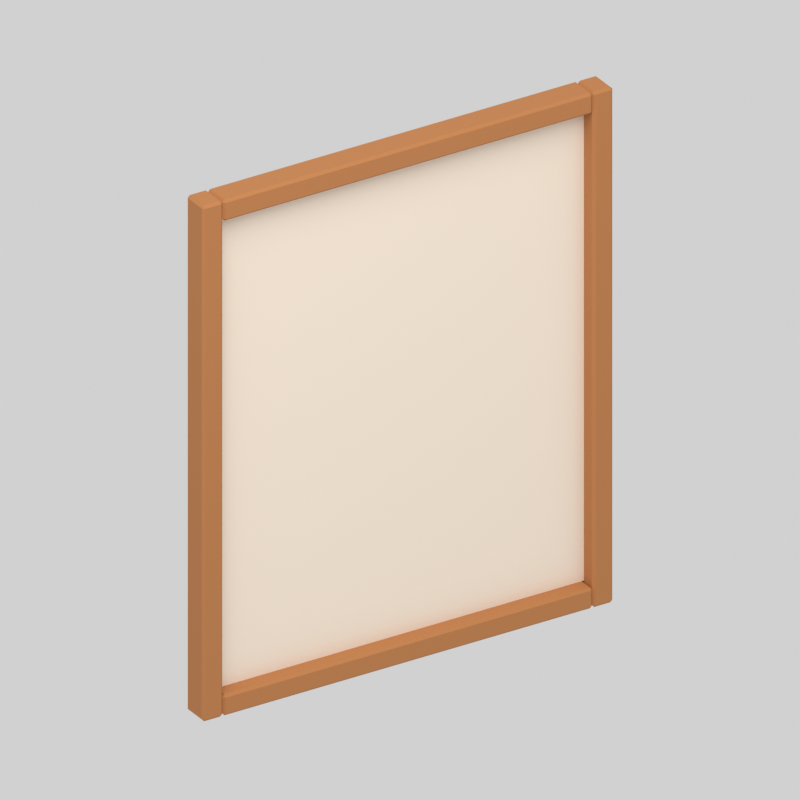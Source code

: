 # Source: botanicalPrint.blend  (saved by Blender 5.2.44; exported with 4.5.12 LTS)
import bpy
from mathutils import Matrix  # noqa: F401  (used for matrix-valued properties, if any)

bpy.ops.wm.read_factory_settings(use_empty=True)
scene = bpy.context.scene
scene.name = 'Scene'

# ---- materials (node trees are filled in below, after node groups)
mat_botanicalprint_fixed_f3e4d2 = bpy.data.materials.new('botanicalPrint.fixed.f3e4d2')
mat_botanicalprint_fixed_f3e4d2.diffuse_color = (0.8963, 0.7758, 0.6445, 1.0)
mat_botanicalprint_recolor_b87946 = bpy.data.materials.new('botanicalPrint.recolor.b87946')
mat_botanicalprint_recolor_b87946.diffuse_color = (0.4793, 0.1912, 0.06125, 1.0)

# ---- material node trees
mat_botanicalprint_fixed_f3e4d2.use_nodes = True; mat_botanicalprint_fixed_f3e4d2.node_tree.nodes.clear()
_N = mat_botanicalprint_fixed_f3e4d2.node_tree.nodes; _L = mat_botanicalprint_fixed_f3e4d2.node_tree.links
n0 = _N.new('ShaderNodeBsdfPrincipled'); n0.name = 'Principled BSDF'; n0.location = (-200, 100)
n0.inputs[0].default_value = (0.8963, 0.7758, 0.6445, 1.0)
n0.inputs[2].default_value = 0.87
n0.inputs[10].default_value = 0.005
n1 = _N.new('ShaderNodeOutputMaterial'); n1.name = 'Material Output'; n1.location = (200, 100)
_L.new(n0.outputs[0], n1.inputs[0])
n1.is_active_output = True
mat_botanicalprint_recolor_b87946.use_nodes = True; mat_botanicalprint_recolor_b87946.node_tree.nodes.clear()
_N = mat_botanicalprint_recolor_b87946.node_tree.nodes; _L = mat_botanicalprint_recolor_b87946.node_tree.links
n0 = _N.new('ShaderNodeBsdfPrincipled'); n0.name = 'Principled BSDF'; n0.location = (-200, 100)
n0.inputs[0].default_value = (0.4793, 0.1912, 0.06125, 1.0)
n0.inputs[2].default_value = 0.87
n0.inputs[10].default_value = 0.005
n1 = _N.new('ShaderNodeOutputMaterial'); n1.name = 'Material Output'; n1.location = (200, 100)
_L.new(n0.outputs[0], n1.inputs[0])
n1.is_active_output = True

# ---- world
world_neutral_studio = bpy.data.worlds.new('Neutral studio'); scene.world = world_neutral_studio
world_neutral_studio.use_nodes = True; world_neutral_studio.node_tree.nodes.clear()
_N = world_neutral_studio.node_tree.nodes; _L = world_neutral_studio.node_tree.links
n0 = _N.new('ShaderNodeBackground'); n0.name = 'Background'; n0.location = (-200, 100)
n0.inputs[0].default_value = (1.0, 1.0, 1.0, 1.0)
n0.inputs[1].default_value = 0.45
n1 = _N.new('ShaderNodeOutputWorld'); n1.name = 'World Output'; n1.location = (200, 100)
_L.new(n0.outputs[0], n1.inputs[0])
n1.is_active_output = True

# ---- cameras
cam_camera = bpy.data.cameras.new('Camera')
cam_camera.type = 'ORTHO'
cam_camera.ortho_scale = 2.0

# ---- lights
light_area = bpy.data.lights.new('Area', 'AREA')
light_area.energy = 362.4
light_area.shape = 'DISK'
light_area.size = 5.84
light_area.size_y = 1.0

# ---- meshes
me_cube = bpy.data.meshes.new('Cube')
me_cube.from_pydata([(-0.545, -0.0125, -0.67), (-0.545, -0.0125, 0.67), (-0.545, 0.0125, -0.67), (-0.545, 0.0125, 0.67), (0.545, -0.0125, -0.67), (0.545, -0.0125, 0.67), (0.545, 0.0125, -0.67), (0.545, 0.0125, 0.67)], [], [(0, 1, 3, 2), (2, 3, 7, 6), (6, 7, 5, 4), (4, 5, 1, 0), (2, 6, 4, 0), (7, 3, 1, 5)])
_uv = me_cube.uv_layers.new(name='UVMap')
_uv.uv.foreach_set('vector', [0.375, 0.0, 0.625, 0.0, 0.625, 0.25, 0.375, 0.25, 0.375, 0.25, 0.625, 0.25, 0.625, 0.5, 0.375, 0.5, 0.375, 0.5, 0.625, 0.5, 0.625, 0.75, 0.375, 0.75, 0.375, 0.75, 0.625, 0.75, 0.625, 1.0, 0.375, 1.0, 0.125, 0.5, 0.375, 0.5, 0.375, 0.75, 0.125, 0.75, 0.625, 0.5, 0.875, 0.5, 0.875, 0.75, 0.625, 0.75])
me_cube.materials.append(mat_botanicalprint_fixed_f3e4d2)
me_cube.update()
me_cube_001 = bpy.data.meshes.new('Cube.001')
me_cube_001.from_pydata([(-0.023, -0.033, -0.73), (-0.023, -0.04, -0.723), (-0.03, -0.033, -0.723), (-0.023, -0.04, 0.723), (-0.023, -0.033, 0.73), (-0.03, -0.033, 0.723), (-0.023, 0.033, -0.73), (-0.03, 0.033, -0.723), (-0.023, 0.04, -0.723), (-0.023, 0.033, 0.73), (-0.023, 0.04, 0.723), (-0.03, 0.033, 0.723), (0.023, -0.033, -0.73), (0.03, -0.033, -0.723), (0.023, -0.04, -0.723), (0.023, -0.033, 0.73), (0.023, -0.04, 0.723), (0.03, -0.033, 0.723), (0.023, 0.033, -0.73), (0.023, 0.04, -0.723), (0.03, 0.033, -0.723), (0.023, 0.033, 0.73), (0.03, 0.033, 0.723), (0.023, 0.04, 0.723)], [], [(0, 1, 2), (3, 4, 5), (6, 7, 8), (9, 10, 11), (12, 13, 14), (15, 16, 17), (18, 19, 20), (21, 22, 23), (6, 0, 2, 7), (1, 3, 5, 2), (4, 9, 11, 5), (10, 8, 7, 11), (18, 6, 8, 19), (9, 21, 23, 10), (22, 20, 19, 23), (12, 18, 20, 13), (21, 15, 17, 22), (16, 14, 13, 17), (0, 12, 14, 1), (15, 4, 3, 16), (6, 18, 12, 0), (2, 5, 11, 7), (14, 16, 3, 1), (21, 9, 4, 15), (8, 10, 23, 19), (20, 22, 17, 13)])
_uv = me_cube_001.uv_layers.new(name='UVMap')
_uv.uv.foreach_set('vector', [0.1542, 0.7281, 0.1542, 0.75, 0.125, 0.7281, 0.6238, 0.9708, 0.625, 0.9708, 0.6238, 1.0, 0.1542, 0.5219, 0.125, 0.5219, 0.1542, 0.5, 0.625, 0.2622, 0.6238, 0.2792, 0.6238, 0.2336, 0.3458, 0.7281, 0.3759, 0.7281, 0.361, 0.7646, 0.6396, 0.7536, 0.6238, 0.7792, 0.6238, 0.7336, 0.3458, 0.5219, 0.361, 0.4854, 0.3759, 0.5219, 0.6396, 0.5091, 0.6238, 0.5219, 0.6238, 0.4781, 0.1542, 0.5219, 0.1542, 0.7281, 0.125, 0.7281, 0.125, 0.5219, 0.3762, 0.0, 0.6238, 0.0, 0.6238, 0.02187, 0.3762, 0.02187, 0.625, 0.02187, 0.625, 0.2622, 0.6238, 0.2336, 0.6238, 0.02187, 0.6238, 0.2792, 0.3762, 0.2792, 0.3762, 0.2281, 0.6238, 0.2336, 0.3458, 0.5219, 0.1542, 0.5219, 0.1542, 0.5, 0.361, 0.4854, 0.625, 0.2622, 0.6396, 0.5091, 0.6238, 0.4781, 0.6238, 0.2792, 0.6238, 0.5219, 0.3759, 0.5219, 0.361, 0.4854, 0.6238, 0.4781, 0.3458, 0.7281, 0.3458, 0.5219, 0.3759, 0.5219, 0.3759, 0.7281, 0.6396, 0.5091, 0.6396, 0.7536, 0.6238, 0.7336, 0.6238, 0.5219, 0.6238, 0.7792, 0.361, 0.7646, 0.3759, 0.7281, 0.6238, 0.7336, 0.1542, 0.7281, 0.3458, 0.7281, 0.361, 0.7646, 0.1542, 0.75, 0.6396, 0.7536, 0.625, 0.9708, 0.6238, 0.9708, 0.6238, 0.7792, 0.1542, 0.5219, 0.3458, 0.5219, 0.3458, 0.7281, 0.1542, 0.7281, 0.3762, 0.02187, 0.6238, 0.02187, 0.6238, 0.2336, 0.3762, 0.2281, 0.361, 0.7646, 0.6238, 0.7792, 0.6238, 0.9708, 0.3762, 0.9708, 0.6396, 0.5091, 0.8458, 0.5219, 0.8458, 0.7281, 0.6396, 0.7536, 0.3762, 0.2792, 0.6238, 0.2792, 0.6238, 0.4781, 0.361, 0.4854, 0.3759, 0.5219, 0.6238, 0.5219, 0.6238, 0.7336, 0.3759, 0.7281])
me_cube_001.materials.append(mat_botanicalprint_recolor_b87946)
me_cube_001.update()
me_cube_002 = bpy.data.meshes.new('Cube.002')
me_cube_002.from_pydata([(-0.538, -0.033, -0.03), (-0.538, -0.04, -0.023), (-0.545, -0.033, -0.023), (-0.538, -0.04, 0.023), (-0.538, -0.033, 0.03), (-0.545, -0.033, 0.023), (-0.538, 0.033, -0.03), (-0.545, 0.033, -0.023), (-0.538, 0.04, -0.023), (-0.538, 0.033, 0.03), (-0.538, 0.04, 0.023), (-0.545, 0.033, 0.023), (0.538, -0.033, -0.03), (0.545, -0.033, -0.023), (0.538, -0.04, -0.023), (0.538, -0.033, 0.03), (0.538, -0.04, 0.023), (0.545, -0.033, 0.023), (0.538, 0.033, -0.03), (0.538, 0.04, -0.023), (0.545, 0.033, -0.023), (0.538, 0.033, 0.03), (0.545, 0.033, 0.023), (0.538, 0.04, 0.023)], [], [(0, 1, 2), (3, 4, 5), (6, 7, 8), (9, 10, 11), (12, 13, 14), (15, 16, 17), (18, 19, 20), (21, 22, 23), (6, 0, 2, 7), (1, 3, 5, 2), (4, 9, 11, 5), (10, 8, 7, 11), (18, 6, 8, 19), (9, 21, 23, 10), (22, 20, 19, 23), (12, 18, 20, 13), (21, 15, 17, 22), (16, 14, 13, 17), (0, 12, 14, 1), (15, 4, 3, 16), (6, 18, 12, 0), (2, 5, 11, 7), (14, 16, 3, 1), (21, 9, 4, 15), (8, 10, 23, 19), (20, 22, 17, 13)])
_uv = me_cube_002.uv_layers.new(name='UVMap')
_uv.uv.foreach_set('vector', [0.1266, 0.7281, 0.1266, 0.75, 0.125, 0.7281, 0.5958, 0.9984, 0.625, 0.9984, 0.5958, 1.0, 0.1266, 0.5219, 0.125, 0.5219, 0.1266, 0.5, 0.625, 0.2438, 0.5958, 0.2516, 0.5958, 0.2336, 0.3734, 0.7281, 0.3969, 0.7281, 0.3888, 0.7508, 0.6258, 0.7399, 0.5958, 0.7516, 0.5958, 0.7336, 0.3734, 0.5219, 0.3888, 0.4992, 0.3969, 0.5219, 0.6258, 0.516, 0.5958, 0.5219, 0.5958, 0.4988, 0.1266, 0.5219, 0.1266, 0.7281, 0.125, 0.7281, 0.125, 0.5219, 0.4042, 0.0, 0.5958, 0.0, 0.5958, 0.02187, 0.4042, 0.02187, 0.625, 0.02187, 0.625, 0.2438, 0.5958, 0.2336, 0.5958, 0.02187, 0.5958, 0.2516, 0.4042, 0.2516, 0.4042, 0.2281, 0.5958, 0.2336, 0.3734, 0.5219, 0.1266, 0.5219, 0.1266, 0.5, 0.3888, 0.4992, 0.625, 0.2438, 0.6258, 0.516, 0.5958, 0.4988, 0.5958, 0.2516, 0.5958, 0.5219, 0.3969, 0.5219, 0.3888, 0.4992, 0.5958, 0.4988, 0.3734, 0.7281, 0.3734, 0.5219, 0.3969, 0.5219, 0.3969, 0.7281, 0.6258, 0.516, 0.6258, 0.7399, 0.5958, 0.7336, 0.5958, 0.5219, 0.5958, 0.7516, 0.3888, 0.7508, 0.3969, 0.7281, 0.5958, 0.7336, 0.1266, 0.7281, 0.3734, 0.7281, 0.3888, 0.7508, 0.1266, 0.75, 0.6258, 0.7399, 0.625, 0.9984, 0.5958, 0.9984, 0.5958, 0.7516, 0.1266, 0.5219, 0.3734, 0.5219, 0.3734, 0.7281, 0.1266, 0.7281, 0.4042, 0.02187, 0.5958, 0.02187, 0.5958, 0.2336, 0.4042, 0.2281, 0.3888, 0.7508, 0.5958, 0.7516, 0.5958, 0.9984, 0.4042, 0.9984, 0.6258, 0.516, 0.8734, 0.5219, 0.8734, 0.7281, 0.6258, 0.7399, 0.4042, 0.2516, 0.5958, 0.2516, 0.5958, 0.4988, 0.3888, 0.4992, 0.3969, 0.5219, 0.5958, 0.5219, 0.5958, 0.7336, 0.3969, 0.7281])
me_cube_002.materials.append(mat_botanicalprint_recolor_b87946)
me_cube_002.update()
me_cube_003 = bpy.data.meshes.new('Cube.003')
me_cube_003.from_pydata([(-0.023, -0.033, -0.73), (-0.023, -0.04, -0.723), (-0.03, -0.033, -0.723), (-0.023, -0.04, 0.723), (-0.023, -0.033, 0.73), (-0.03, -0.033, 0.723), (-0.023, 0.033, -0.73), (-0.03, 0.033, -0.723), (-0.023, 0.04, -0.723), (-0.023, 0.033, 0.73), (-0.023, 0.04, 0.723), (-0.03, 0.033, 0.723), (0.023, -0.033, -0.73), (0.03, -0.033, -0.723), (0.023, -0.04, -0.723), (0.023, -0.033, 0.73), (0.023, -0.04, 0.723), (0.03, -0.033, 0.723), (0.023, 0.033, -0.73), (0.023, 0.04, -0.723), (0.03, 0.033, -0.723), (0.023, 0.033, 0.73), (0.03, 0.033, 0.723), (0.023, 0.04, 0.723)], [], [(0, 1, 2), (3, 4, 5), (6, 7, 8), (9, 10, 11), (12, 13, 14), (15, 16, 17), (18, 19, 20), (21, 22, 23), (6, 0, 2, 7), (1, 3, 5, 2), (4, 9, 11, 5), (10, 8, 7, 11), (18, 6, 8, 19), (9, 21, 23, 10), (22, 20, 19, 23), (12, 18, 20, 13), (21, 15, 17, 22), (16, 14, 13, 17), (0, 12, 14, 1), (15, 4, 3, 16), (6, 18, 12, 0), (2, 5, 11, 7), (14, 16, 3, 1), (21, 9, 4, 15), (8, 10, 23, 19), (20, 22, 17, 13)])
_uv = me_cube_003.uv_layers.new(name='UVMap')
_uv.uv.foreach_set('vector', [0.1542, 0.7281, 0.1542, 0.75, 0.125, 0.7281, 0.6238, 0.9708, 0.625, 0.9708, 0.6238, 1.0, 0.1542, 0.5219, 0.125, 0.5219, 0.1542, 0.5, 0.625, 0.2622, 0.6238, 0.2792, 0.6238, 0.2336, 0.3458, 0.7281, 0.3759, 0.7281, 0.361, 0.7646, 0.6396, 0.7536, 0.6238, 0.7792, 0.6238, 0.7336, 0.3458, 0.5219, 0.361, 0.4854, 0.3759, 0.5219, 0.6396, 0.5091, 0.6238, 0.5219, 0.6238, 0.4781, 0.1542, 0.5219, 0.1542, 0.7281, 0.125, 0.7281, 0.125, 0.5219, 0.3762, 0.0, 0.6238, 0.0, 0.6238, 0.02187, 0.3762, 0.02187, 0.625, 0.02187, 0.625, 0.2622, 0.6238, 0.2336, 0.6238, 0.02187, 0.6238, 0.2792, 0.3762, 0.2792, 0.3762, 0.2281, 0.6238, 0.2336, 0.3458, 0.5219, 0.1542, 0.5219, 0.1542, 0.5, 0.361, 0.4854, 0.625, 0.2622, 0.6396, 0.5091, 0.6238, 0.4781, 0.6238, 0.2792, 0.6238, 0.5219, 0.3759, 0.5219, 0.361, 0.4854, 0.6238, 0.4781, 0.3458, 0.7281, 0.3458, 0.5219, 0.3759, 0.5219, 0.3759, 0.7281, 0.6396, 0.5091, 0.6396, 0.7536, 0.6238, 0.7336, 0.6238, 0.5219, 0.6238, 0.7792, 0.361, 0.7646, 0.3759, 0.7281, 0.6238, 0.7336, 0.1542, 0.7281, 0.3458, 0.7281, 0.361, 0.7646, 0.1542, 0.75, 0.6396, 0.7536, 0.625, 0.9708, 0.6238, 0.9708, 0.6238, 0.7792, 0.1542, 0.5219, 0.3458, 0.5219, 0.3458, 0.7281, 0.1542, 0.7281, 0.3762, 0.02187, 0.6238, 0.02187, 0.6238, 0.2336, 0.3762, 0.2281, 0.361, 0.7646, 0.6238, 0.7792, 0.6238, 0.9708, 0.3762, 0.9708, 0.6396, 0.5091, 0.8458, 0.5219, 0.8458, 0.7281, 0.6396, 0.7536, 0.3762, 0.2792, 0.6238, 0.2792, 0.6238, 0.4781, 0.361, 0.4854, 0.3759, 0.5219, 0.6238, 0.5219, 0.6238, 0.7336, 0.3759, 0.7281])
me_cube_003.materials.append(mat_botanicalprint_recolor_b87946)
me_cube_003.update()
me_cube_004 = bpy.data.meshes.new('Cube.004')
me_cube_004.from_pydata([(-0.538, -0.033, -0.03), (-0.538, -0.04, -0.023), (-0.545, -0.033, -0.023), (-0.538, -0.04, 0.023), (-0.538, -0.033, 0.03), (-0.545, -0.033, 0.023), (-0.538, 0.033, -0.03), (-0.545, 0.033, -0.023), (-0.538, 0.04, -0.023), (-0.538, 0.033, 0.03), (-0.538, 0.04, 0.023), (-0.545, 0.033, 0.023), (0.538, -0.033, -0.03), (0.545, -0.033, -0.023), (0.538, -0.04, -0.023), (0.538, -0.033, 0.03), (0.538, -0.04, 0.023), (0.545, -0.033, 0.023), (0.538, 0.033, -0.03), (0.538, 0.04, -0.023), (0.545, 0.033, -0.023), (0.538, 0.033, 0.03), (0.545, 0.033, 0.023), (0.538, 0.04, 0.023)], [], [(0, 1, 2), (3, 4, 5), (6, 7, 8), (9, 10, 11), (12, 13, 14), (15, 16, 17), (18, 19, 20), (21, 22, 23), (6, 0, 2, 7), (1, 3, 5, 2), (4, 9, 11, 5), (10, 8, 7, 11), (18, 6, 8, 19), (9, 21, 23, 10), (22, 20, 19, 23), (12, 18, 20, 13), (21, 15, 17, 22), (16, 14, 13, 17), (0, 12, 14, 1), (15, 4, 3, 16), (6, 18, 12, 0), (2, 5, 11, 7), (14, 16, 3, 1), (21, 9, 4, 15), (8, 10, 23, 19), (20, 22, 17, 13)])
_uv = me_cube_004.uv_layers.new(name='UVMap')
_uv.uv.foreach_set('vector', [0.1266, 0.7281, 0.1266, 0.75, 0.125, 0.7281, 0.5958, 0.9984, 0.625, 0.9984, 0.5958, 1.0, 0.1266, 0.5219, 0.125, 0.5219, 0.1266, 0.5, 0.625, 0.2438, 0.5958, 0.2516, 0.5958, 0.2336, 0.3734, 0.7281, 0.3969, 0.7281, 0.3888, 0.7508, 0.6258, 0.7399, 0.5958, 0.7516, 0.5958, 0.7336, 0.3734, 0.5219, 0.3888, 0.4992, 0.3969, 0.5219, 0.6258, 0.516, 0.5958, 0.5219, 0.5958, 0.4988, 0.1266, 0.5219, 0.1266, 0.7281, 0.125, 0.7281, 0.125, 0.5219, 0.4042, 0.0, 0.5958, 0.0, 0.5958, 0.02187, 0.4042, 0.02187, 0.625, 0.02187, 0.625, 0.2438, 0.5958, 0.2336, 0.5958, 0.02187, 0.5958, 0.2516, 0.4042, 0.2516, 0.4042, 0.2281, 0.5958, 0.2336, 0.3734, 0.5219, 0.1266, 0.5219, 0.1266, 0.5, 0.3888, 0.4992, 0.625, 0.2438, 0.6258, 0.516, 0.5958, 0.4988, 0.5958, 0.2516, 0.5958, 0.5219, 0.3969, 0.5219, 0.3888, 0.4992, 0.5958, 0.4988, 0.3734, 0.7281, 0.3734, 0.5219, 0.3969, 0.5219, 0.3969, 0.7281, 0.6258, 0.516, 0.6258, 0.7399, 0.5958, 0.7336, 0.5958, 0.5219, 0.5958, 0.7516, 0.3888, 0.7508, 0.3969, 0.7281, 0.5958, 0.7336, 0.1266, 0.7281, 0.3734, 0.7281, 0.3888, 0.7508, 0.1266, 0.75, 0.6258, 0.7399, 0.625, 0.9984, 0.5958, 0.9984, 0.5958, 0.7516, 0.1266, 0.5219, 0.3734, 0.5219, 0.3734, 0.7281, 0.1266, 0.7281, 0.4042, 0.02187, 0.5958, 0.02187, 0.5958, 0.2336, 0.4042, 0.2281, 0.3888, 0.7508, 0.5958, 0.7516, 0.5958, 0.9984, 0.4042, 0.9984, 0.6258, 0.516, 0.8734, 0.5219, 0.8734, 0.7281, 0.6258, 0.7399, 0.4042, 0.2516, 0.5958, 0.2516, 0.5958, 0.4988, 0.3888, 0.4992, 0.3969, 0.5219, 0.5958, 0.5219, 0.5958, 0.7336, 0.3969, 0.7281])
me_cube_004.materials.append(mat_botanicalprint_recolor_b87946)
me_cube_004.update()

# ---- objects
ob_botanicalprint_root = bpy.data.objects.new('botanicalPrint.root', None)
ob_botanicalprint_canvas = bpy.data.objects.new('botanicalPrint_canvas', me_cube)
ob_botanicalprint_side__1 = bpy.data.objects.new('botanicalPrint_side_-1', me_cube_001)
ob_botanicalprint_rail__1 = bpy.data.objects.new('botanicalPrint_rail_-1', me_cube_002)
ob_botanicalprint_side_1 = bpy.data.objects.new('botanicalPrint_side_1', me_cube_003)
ob_botanicalprint_rail_1 = bpy.data.objects.new('botanicalPrint_rail_1', me_cube_004)
ob_area = bpy.data.objects.new('Area', light_area)
ob_camera = bpy.data.objects.new('Camera', cam_camera)

# ---- transforms, parenting, visibility, modifiers, constraints
ob_botanicalprint_root.location = (0.0, 0.0, 0.0)
ob_botanicalprint_canvas.parent = ob_botanicalprint_root
ob_botanicalprint_canvas.location = (0.0, -0.023, 0.73)
ob_botanicalprint_side__1.parent = ob_botanicalprint_root
ob_botanicalprint_side__1.location = (-0.575, -0.04, 0.73)
ob_botanicalprint_rail__1.parent = ob_botanicalprint_root
ob_botanicalprint_rail__1.location = (0.0, -0.04, 0.03)
ob_botanicalprint_side_1.parent = ob_botanicalprint_root
ob_botanicalprint_side_1.location = (0.575, -0.04, 0.73)
ob_botanicalprint_rail_1.parent = ob_botanicalprint_root
ob_botanicalprint_rail_1.location = (0.0, -0.04, 1.43)
ob_area.location = (-2.92, -4.42, 8.03)
ob_area.rotation_euler = (0.6248, 6.646e-08, -0.588)
ob_camera.location = (-3.65, -5.88, 4.38)
ob_camera.rotation_euler = (1.083, -2.826e-08, -0.5586)

# ---- collection membership
scene.collection.objects.link(ob_botanicalprint_root)
scene.collection.objects.link(ob_botanicalprint_canvas)
scene.collection.objects.link(ob_botanicalprint_side__1)
scene.collection.objects.link(ob_botanicalprint_rail__1)
scene.collection.objects.link(ob_botanicalprint_side_1)
scene.collection.objects.link(ob_botanicalprint_rail_1)
scene.collection.objects.link(ob_area)
scene.collection.objects.link(ob_camera)

# ---- scene / render settings (as saved in the file)
scene.camera = ob_camera
scene.frame_start = 1; scene.frame_end = 250; scene.frame_set(1)
scene.render.engine = 'CYCLES'
scene.render.resolution_x = 384
scene.render.resolution_y = 384
scene.render.film_transparent = True
scene.render.bake_bias = 0.0
scene.render.bake_samples = 0
scene.render.compositor_device = 'GPU'
scene.cycles.samples = 24
scene.eevee.use_volume_custom_range = False
scene.eevee.fast_gi_thickness_near = 0.1
scene.eevee.fast_gi_thickness_far = 0.0
scene.eevee.ray_tracing_options.screen_trace_thickness = 0.1
scene.view_settings.view_transform = 'Standard'
scene.view_settings.exposure = 0.5
bpy.context.view_layer.update()
